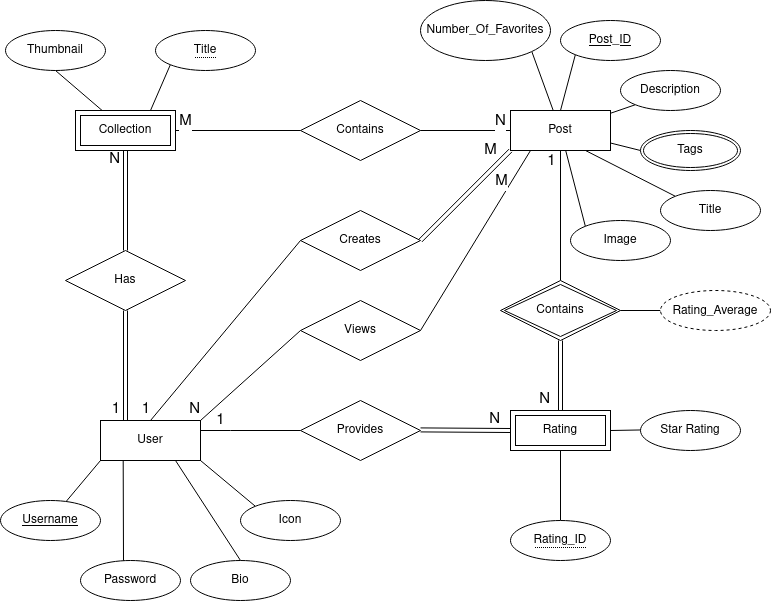

The diagram above was exported from draw.io. Its source (the exported page's mxGraphModel, read from the mxfile embedded in the PNG):
<mxGraphModel dx="1673" dy="1065" grid="1" gridSize="10" guides="1" tooltips="1" connect="1" arrows="1" fold="1" page="1" pageScale="1" pageWidth="850" pageHeight="1100" math="0" shadow="0" extFonts="Permanent Marker^https://fonts.googleapis.com/css?family=Permanent+Marker">
  <root>
    <mxCell id="0" />
    <mxCell id="1" parent="0" />
    <mxCell id="ItX81-3eOzFfDGoBM2b2-10" style="edgeStyle=none;rounded=0;orthogonalLoop=1;jettySize=auto;html=1;exitX=0;exitY=1;exitDx=0;exitDy=0;endArrow=none;endFill=0;" edge="1" parent="1" source="N4-wVPKcy61ykKLJicHw-1" target="mGOzLqu8qX3mtDK5Lma8-2">
      <mxGeometry relative="1" as="geometry" />
    </mxCell>
    <mxCell id="ItX81-3eOzFfDGoBM2b2-11" style="edgeStyle=none;rounded=0;orthogonalLoop=1;jettySize=auto;html=1;exitX=0.75;exitY=1;exitDx=0;exitDy=0;entryX=0.5;entryY=0;entryDx=0;entryDy=0;endArrow=none;endFill=0;" edge="1" parent="1" source="N4-wVPKcy61ykKLJicHw-1" target="mGOzLqu8qX3mtDK5Lma8-3">
      <mxGeometry relative="1" as="geometry" />
    </mxCell>
    <mxCell id="ItX81-3eOzFfDGoBM2b2-12" style="edgeStyle=none;rounded=0;orthogonalLoop=1;jettySize=auto;html=1;exitX=0.227;exitY=0.968;exitDx=0;exitDy=0;endArrow=none;endFill=0;exitPerimeter=0;entryX=0.43;entryY=0.029;entryDx=0;entryDy=0;entryPerimeter=0;" edge="1" parent="1" source="N4-wVPKcy61ykKLJicHw-1" target="ItX81-3eOzFfDGoBM2b2-2">
      <mxGeometry relative="1" as="geometry" />
    </mxCell>
    <mxCell id="mGOzLqu8qX3mtDK5Lma8-5" style="rounded=0;orthogonalLoop=1;jettySize=auto;html=1;exitX=1;exitY=1;exitDx=0;exitDy=0;entryX=0;entryY=0;entryDx=0;entryDy=0;endArrow=none;endFill=0;" edge="1" parent="1" source="N4-wVPKcy61ykKLJicHw-1" target="mGOzLqu8qX3mtDK5Lma8-4">
      <mxGeometry relative="1" as="geometry" />
    </mxCell>
    <mxCell id="mGOzLqu8qX3mtDK5Lma8-12" style="edgeStyle=none;rounded=0;orthogonalLoop=1;jettySize=auto;html=1;exitX=1;exitY=0;exitDx=0;exitDy=0;entryX=0;entryY=0.5;entryDx=0;entryDy=0;endArrow=none;endFill=0;" edge="1" parent="1" source="N4-wVPKcy61ykKLJicHw-1" target="ItX81-3eOzFfDGoBM2b2-25">
      <mxGeometry relative="1" as="geometry" />
    </mxCell>
    <mxCell id="mGOzLqu8qX3mtDK5Lma8-13" style="edgeStyle=none;rounded=0;orthogonalLoop=1;jettySize=auto;html=1;exitX=0.5;exitY=0;exitDx=0;exitDy=0;entryX=0;entryY=0.5;entryDx=0;entryDy=0;endArrow=none;endFill=0;" edge="1" parent="1" source="N4-wVPKcy61ykKLJicHw-1" target="ItX81-3eOzFfDGoBM2b2-13">
      <mxGeometry relative="1" as="geometry" />
    </mxCell>
    <mxCell id="ItX81-3eOzFfDGoBM2b2-39" value="&lt;font style=&quot;font-size: 15px&quot;&gt;1&lt;/font&gt;" style="edgeStyle=none;rounded=0;orthogonalLoop=1;jettySize=auto;html=1;exitX=1;exitY=0.25;exitDx=0;exitDy=0;entryX=0;entryY=0.5;entryDx=0;entryDy=0;endArrow=none;endFill=0;" edge="1" parent="1" source="N4-wVPKcy61ykKLJicHw-1" target="ItX81-3eOzFfDGoBM2b2-38">
      <mxGeometry x="-0.6" y="10" relative="1" as="geometry">
        <Array as="points">
          <mxPoint x="270" y="530" />
        </Array>
        <mxPoint as="offset" />
      </mxGeometry>
    </mxCell>
    <mxCell id="N4-wVPKcy61ykKLJicHw-1" value="User" style="whiteSpace=wrap;html=1;align=center;" parent="1" vertex="1">
      <mxGeometry x="140" y="520" width="100" height="40" as="geometry" />
    </mxCell>
    <mxCell id="ItX81-3eOzFfDGoBM2b2-36" style="edgeStyle=none;rounded=0;orthogonalLoop=1;jettySize=auto;html=1;exitX=0.5;exitY=1;exitDx=0;exitDy=0;endArrow=none;endFill=0;" edge="1" parent="1" source="rA0DvX_-aAWTl-jhGnU4-2" target="ItX81-3eOzFfDGoBM2b2-35">
      <mxGeometry relative="1" as="geometry" />
    </mxCell>
    <mxCell id="ItX81-3eOzFfDGoBM2b2-58" value="1" style="edgeLabel;html=1;align=center;verticalAlign=middle;resizable=0;points=[];fontSize=15;" vertex="1" connectable="0" parent="ItX81-3eOzFfDGoBM2b2-36">
      <mxGeometry x="-0.702" relative="1" as="geometry">
        <mxPoint x="-10" y="-8" as="offset" />
      </mxGeometry>
    </mxCell>
    <mxCell id="rA0DvX_-aAWTl-jhGnU4-2" value="Post" style="whiteSpace=wrap;html=1;align=center;" vertex="1" parent="1">
      <mxGeometry x="550" y="210" width="100" height="40" as="geometry" />
    </mxCell>
    <mxCell id="ItX81-3eOzFfDGoBM2b2-1" value="Rating" style="shape=ext;margin=3;double=1;whiteSpace=wrap;html=1;align=center;" vertex="1" parent="1">
      <mxGeometry x="550" y="510" width="100" height="40" as="geometry" />
    </mxCell>
    <mxCell id="mGOzLqu8qX3mtDK5Lma8-2" value="&lt;u&gt;Username&lt;/u&gt;" style="ellipse;whiteSpace=wrap;html=1;align=center;" vertex="1" parent="1">
      <mxGeometry x="40" y="600" width="100" height="40" as="geometry" />
    </mxCell>
    <mxCell id="ItX81-3eOzFfDGoBM2b2-2" value="Password" style="ellipse;whiteSpace=wrap;html=1;align=center;" vertex="1" parent="1">
      <mxGeometry x="120" y="660" width="100" height="40" as="geometry" />
    </mxCell>
    <mxCell id="mGOzLqu8qX3mtDK5Lma8-3" value="Bio" style="ellipse;whiteSpace=wrap;html=1;align=center;" vertex="1" parent="1">
      <mxGeometry x="230" y="660" width="100" height="40" as="geometry" />
    </mxCell>
    <mxCell id="ItX81-3eOzFfDGoBM2b2-28" style="edgeStyle=none;rounded=0;orthogonalLoop=1;jettySize=auto;html=1;exitX=0;exitY=0.5;exitDx=0;exitDy=0;endArrow=none;endFill=0;" edge="1" parent="1" source="L1hS2x-c_sEVx6H2R_FT-1" target="rA0DvX_-aAWTl-jhGnU4-2">
      <mxGeometry relative="1" as="geometry" />
    </mxCell>
    <mxCell id="L1hS2x-c_sEVx6H2R_FT-1" value="Tags" style="ellipse;shape=doubleEllipse;margin=3;whiteSpace=wrap;html=1;align=center;" vertex="1" parent="1">
      <mxGeometry x="680" y="230" width="100" height="40" as="geometry" />
    </mxCell>
    <mxCell id="ItX81-3eOzFfDGoBM2b2-4" value="Has" style="shape=rhombus;perimeter=rhombusPerimeter;whiteSpace=wrap;html=1;align=center;" vertex="1" parent="1">
      <mxGeometry x="105" y="350" width="120" height="60" as="geometry" />
    </mxCell>
    <mxCell id="ItX81-3eOzFfDGoBM2b2-27" style="edgeStyle=none;rounded=0;orthogonalLoop=1;jettySize=auto;html=1;exitX=0;exitY=1;exitDx=0;exitDy=0;endArrow=none;endFill=0;" edge="1" parent="1" source="L1hS2x-c_sEVx6H2R_FT-2" target="rA0DvX_-aAWTl-jhGnU4-2">
      <mxGeometry relative="1" as="geometry" />
    </mxCell>
    <mxCell id="L1hS2x-c_sEVx6H2R_FT-2" value="Description" style="ellipse;whiteSpace=wrap;html=1;align=center;" vertex="1" parent="1">
      <mxGeometry x="660" y="170" width="100" height="40" as="geometry" />
    </mxCell>
    <mxCell id="mGOzLqu8qX3mtDK5Lma8-11" style="edgeStyle=none;rounded=0;orthogonalLoop=1;jettySize=auto;html=1;exitX=1;exitY=0.5;exitDx=0;exitDy=0;endArrow=none;endFill=0;" edge="1" parent="1" source="ItX81-3eOzFfDGoBM2b2-7" target="rA0DvX_-aAWTl-jhGnU4-2">
      <mxGeometry relative="1" as="geometry" />
    </mxCell>
    <mxCell id="ItX81-3eOzFfDGoBM2b2-53" value="N" style="edgeLabel;html=1;align=center;verticalAlign=middle;resizable=0;points=[];fontSize=15;" vertex="1" connectable="0" parent="mGOzLqu8qX3mtDK5Lma8-11">
      <mxGeometry x="0.4647" y="2" relative="1" as="geometry">
        <mxPoint x="14" y="-8" as="offset" />
      </mxGeometry>
    </mxCell>
    <mxCell id="ItX81-3eOzFfDGoBM2b2-7" value="Contains" style="shape=rhombus;perimeter=rhombusPerimeter;whiteSpace=wrap;html=1;align=center;" vertex="1" parent="1">
      <mxGeometry x="340" y="200" width="120" height="60" as="geometry" />
    </mxCell>
    <mxCell id="ItX81-3eOzFfDGoBM2b2-29" style="edgeStyle=none;rounded=0;orthogonalLoop=1;jettySize=auto;html=1;exitX=0;exitY=0;exitDx=0;exitDy=0;entryX=0.75;entryY=1;entryDx=0;entryDy=0;endArrow=none;endFill=0;" edge="1" parent="1" source="L1hS2x-c_sEVx6H2R_FT-3" target="rA0DvX_-aAWTl-jhGnU4-2">
      <mxGeometry relative="1" as="geometry" />
    </mxCell>
    <mxCell id="L1hS2x-c_sEVx6H2R_FT-3" value="Title" style="ellipse;whiteSpace=wrap;html=1;align=center;" vertex="1" parent="1">
      <mxGeometry x="700" y="290" width="100" height="40" as="geometry" />
    </mxCell>
    <mxCell id="ItX81-3eOzFfDGoBM2b2-30" style="edgeStyle=none;rounded=0;orthogonalLoop=1;jettySize=auto;html=1;exitX=0;exitY=0;exitDx=0;exitDy=0;endArrow=none;endFill=0;" edge="1" parent="1" source="L1hS2x-c_sEVx6H2R_FT-4" target="rA0DvX_-aAWTl-jhGnU4-2">
      <mxGeometry relative="1" as="geometry" />
    </mxCell>
    <mxCell id="L1hS2x-c_sEVx6H2R_FT-4" value="Image" style="ellipse;whiteSpace=wrap;html=1;align=center;" vertex="1" parent="1">
      <mxGeometry x="610" y="320" width="100" height="40" as="geometry" />
    </mxCell>
    <mxCell id="mGOzLqu8qX3mtDK5Lma8-4" value="Icon" style="ellipse;whiteSpace=wrap;html=1;align=center;" vertex="1" parent="1">
      <mxGeometry x="280" y="600" width="100" height="40" as="geometry" />
    </mxCell>
    <mxCell id="ItX81-3eOzFfDGoBM2b2-43" style="edgeStyle=none;rounded=0;orthogonalLoop=1;jettySize=auto;html=1;exitX=0.5;exitY=0;exitDx=0;exitDy=0;endArrow=none;endFill=0;" edge="1" parent="1" target="ItX81-3eOzFfDGoBM2b2-1">
      <mxGeometry relative="1" as="geometry" />
    </mxCell>
    <mxCell id="ItX81-3eOzFfDGoBM2b2-13" value="Creates" style="shape=rhombus;perimeter=rhombusPerimeter;whiteSpace=wrap;html=1;align=center;" vertex="1" parent="1">
      <mxGeometry x="340" y="310" width="120" height="60" as="geometry" />
    </mxCell>
    <mxCell id="ItX81-3eOzFfDGoBM2b2-44" style="edgeStyle=none;rounded=0;orthogonalLoop=1;jettySize=auto;html=1;exitX=0.014;exitY=0.486;exitDx=0;exitDy=0;entryX=1;entryY=0.5;entryDx=0;entryDy=0;endArrow=none;endFill=0;exitPerimeter=0;" edge="1" parent="1" source="L1hS2x-c_sEVx6H2R_FT-6" target="ItX81-3eOzFfDGoBM2b2-1">
      <mxGeometry relative="1" as="geometry" />
    </mxCell>
    <mxCell id="L1hS2x-c_sEVx6H2R_FT-6" value="Star Rating" style="ellipse;whiteSpace=wrap;html=1;align=center;" vertex="1" parent="1">
      <mxGeometry x="680" y="510" width="100" height="40" as="geometry" />
    </mxCell>
    <mxCell id="mGOzLqu8qX3mtDK5Lma8-7" style="edgeStyle=none;rounded=0;orthogonalLoop=1;jettySize=auto;html=1;exitX=0.5;exitY=1;exitDx=0;exitDy=0;endArrow=none;endFill=0;" edge="1" parent="1" source="ItX81-3eOzFfDGoBM2b2-16" target="ItX81-3eOzFfDGoBM2b2-19">
      <mxGeometry relative="1" as="geometry" />
    </mxCell>
    <mxCell id="ItX81-3eOzFfDGoBM2b2-16" value="Thumbnail" style="ellipse;whiteSpace=wrap;html=1;align=center;" vertex="1" parent="1">
      <mxGeometry x="45" y="130" width="100" height="40" as="geometry" />
    </mxCell>
    <mxCell id="mGOzLqu8qX3mtDK5Lma8-10" style="edgeStyle=none;rounded=0;orthogonalLoop=1;jettySize=auto;html=1;exitX=1;exitY=0.5;exitDx=0;exitDy=0;entryX=0;entryY=0.5;entryDx=0;entryDy=0;endArrow=none;endFill=0;" edge="1" parent="1" source="ItX81-3eOzFfDGoBM2b2-19" target="ItX81-3eOzFfDGoBM2b2-7">
      <mxGeometry relative="1" as="geometry" />
    </mxCell>
    <mxCell id="ItX81-3eOzFfDGoBM2b2-52" value="M" style="edgeLabel;html=1;align=center;verticalAlign=middle;resizable=0;points=[];fontSize=15;" vertex="1" connectable="0" parent="mGOzLqu8qX3mtDK5Lma8-10">
      <mxGeometry x="-0.2839" y="2" relative="1" as="geometry">
        <mxPoint x="-35" y="-8" as="offset" />
      </mxGeometry>
    </mxCell>
    <mxCell id="ItX81-3eOzFfDGoBM2b2-19" value="Collection" style="shape=ext;margin=3;double=1;whiteSpace=wrap;html=1;align=center;" vertex="1" parent="1">
      <mxGeometry x="115" y="210" width="100" height="40" as="geometry" />
    </mxCell>
    <mxCell id="mGOzLqu8qX3mtDK5Lma8-8" style="edgeStyle=none;rounded=0;orthogonalLoop=1;jettySize=auto;html=1;exitX=0;exitY=1;exitDx=0;exitDy=0;entryX=0.75;entryY=0;entryDx=0;entryDy=0;endArrow=none;endFill=0;" edge="1" parent="1" source="ItX81-3eOzFfDGoBM2b2-21" target="ItX81-3eOzFfDGoBM2b2-19">
      <mxGeometry relative="1" as="geometry">
        <mxPoint x="285" y="170" as="sourcePoint" />
      </mxGeometry>
    </mxCell>
    <mxCell id="ItX81-3eOzFfDGoBM2b2-21" value="&lt;span style=&quot;border-bottom: 1px dotted&quot;&gt;Title&lt;/span&gt;" style="ellipse;whiteSpace=wrap;html=1;align=center;" vertex="1" parent="1">
      <mxGeometry x="195" y="130" width="100" height="40" as="geometry" />
    </mxCell>
    <mxCell id="ItX81-3eOzFfDGoBM2b2-23" value="" style="edgeStyle=none;rounded=0;orthogonalLoop=1;jettySize=auto;html=1;endArrow=none;endFill=0;" edge="1" parent="1">
      <mxGeometry relative="1" as="geometry">
        <mxPoint x="310" y="140" as="sourcePoint" />
        <mxPoint x="310" y="140" as="targetPoint" />
      </mxGeometry>
    </mxCell>
    <mxCell id="mGOzLqu8qX3mtDK5Lma8-14" style="edgeStyle=none;rounded=0;orthogonalLoop=1;jettySize=auto;html=1;exitX=1;exitY=0.5;exitDx=0;exitDy=0;endArrow=none;endFill=0;" edge="1" parent="1" source="ItX81-3eOzFfDGoBM2b2-25">
      <mxGeometry relative="1" as="geometry">
        <mxPoint x="570" y="250" as="targetPoint" />
      </mxGeometry>
    </mxCell>
    <mxCell id="ItX81-3eOzFfDGoBM2b2-25" value="Views" style="shape=rhombus;perimeter=rhombusPerimeter;whiteSpace=wrap;html=1;align=center;" vertex="1" parent="1">
      <mxGeometry x="340" y="400" width="120" height="60" as="geometry" />
    </mxCell>
    <mxCell id="ItX81-3eOzFfDGoBM2b2-32" style="edgeStyle=none;rounded=0;orthogonalLoop=1;jettySize=auto;html=1;exitX=0;exitY=1;exitDx=0;exitDy=0;endArrow=none;endFill=0;entryX=0.5;entryY=0;entryDx=0;entryDy=0;" edge="1" parent="1" source="ItX81-3eOzFfDGoBM2b2-31" target="rA0DvX_-aAWTl-jhGnU4-2">
      <mxGeometry relative="1" as="geometry">
        <mxPoint x="600" y="207" as="targetPoint" />
      </mxGeometry>
    </mxCell>
    <mxCell id="ItX81-3eOzFfDGoBM2b2-31" value="&lt;font style=&quot;font-size: 12px&quot;&gt;&lt;u&gt;Post_ID&lt;/u&gt;&lt;/font&gt;" style="ellipse;whiteSpace=wrap;html=1;align=center;" vertex="1" parent="1">
      <mxGeometry x="600" y="120" width="100" height="40" as="geometry" />
    </mxCell>
    <mxCell id="ItX81-3eOzFfDGoBM2b2-64" style="edgeStyle=none;rounded=0;orthogonalLoop=1;jettySize=auto;html=1;exitX=1;exitY=0.5;exitDx=0;exitDy=0;fontSize=15;endArrow=none;endFill=0;" edge="1" parent="1" source="ItX81-3eOzFfDGoBM2b2-35" target="ItX81-3eOzFfDGoBM2b2-63">
      <mxGeometry relative="1" as="geometry" />
    </mxCell>
    <mxCell id="ItX81-3eOzFfDGoBM2b2-35" value="Contains" style="shape=rhombus;double=1;perimeter=rhombusPerimeter;whiteSpace=wrap;html=1;align=center;" vertex="1" parent="1">
      <mxGeometry x="540" y="380" width="120" height="60" as="geometry" />
    </mxCell>
    <mxCell id="ItX81-3eOzFfDGoBM2b2-38" value="Provides" style="shape=rhombus;perimeter=rhombusPerimeter;whiteSpace=wrap;html=1;align=center;" vertex="1" parent="1">
      <mxGeometry x="340" y="500" width="120" height="60" as="geometry" />
    </mxCell>
    <mxCell id="ItX81-3eOzFfDGoBM2b2-47" style="edgeStyle=none;rounded=0;orthogonalLoop=1;jettySize=auto;html=1;exitX=0.5;exitY=0;exitDx=0;exitDy=0;entryX=0.5;entryY=1;entryDx=0;entryDy=0;endArrow=none;endFill=0;" edge="1" parent="1" source="ItX81-3eOzFfDGoBM2b2-46" target="ItX81-3eOzFfDGoBM2b2-1">
      <mxGeometry relative="1" as="geometry" />
    </mxCell>
    <mxCell id="ItX81-3eOzFfDGoBM2b2-46" value="&lt;span style=&quot;border-bottom: 1px dotted&quot;&gt;Rating_ID&lt;/span&gt;" style="ellipse;whiteSpace=wrap;html=1;align=center;" vertex="1" parent="1">
      <mxGeometry x="550" y="620" width="100" height="40" as="geometry" />
    </mxCell>
    <mxCell id="ItX81-3eOzFfDGoBM2b2-48" value="" style="shape=link;html=1;rounded=0;endArrow=none;endFill=0;entryX=0.5;entryY=1;entryDx=0;entryDy=0;" edge="1" parent="1" target="ItX81-3eOzFfDGoBM2b2-4">
      <mxGeometry relative="1" as="geometry">
        <mxPoint x="165" y="520" as="sourcePoint" />
        <mxPoint x="325" y="520" as="targetPoint" />
      </mxGeometry>
    </mxCell>
    <mxCell id="ItX81-3eOzFfDGoBM2b2-49" value="1" style="resizable=0;html=1;align=right;verticalAlign=bottom;fontSize=15;" connectable="0" vertex="1" parent="ItX81-3eOzFfDGoBM2b2-48">
      <mxGeometry x="1" relative="1" as="geometry">
        <mxPoint x="-5" y="110" as="offset" />
      </mxGeometry>
    </mxCell>
    <mxCell id="ItX81-3eOzFfDGoBM2b2-50" value="" style="shape=link;html=1;rounded=0;endArrow=none;endFill=0;exitX=0.5;exitY=0;exitDx=0;exitDy=0;" edge="1" parent="1" source="ItX81-3eOzFfDGoBM2b2-4" target="ItX81-3eOzFfDGoBM2b2-19">
      <mxGeometry relative="1" as="geometry">
        <mxPoint x="160" y="350" as="sourcePoint" />
        <mxPoint x="163" y="249" as="targetPoint" />
      </mxGeometry>
    </mxCell>
    <mxCell id="ItX81-3eOzFfDGoBM2b2-51" value="N" style="resizable=0;html=1;align=right;verticalAlign=bottom;fontSize=15;" connectable="0" vertex="1" parent="ItX81-3eOzFfDGoBM2b2-50">
      <mxGeometry x="1" relative="1" as="geometry">
        <mxPoint x="-5" y="20" as="offset" />
      </mxGeometry>
    </mxCell>
    <mxCell id="ItX81-3eOzFfDGoBM2b2-54" value="" style="shape=link;html=1;rounded=0;fontSize=15;endArrow=none;endFill=0;" edge="1" parent="1" source="ItX81-3eOzFfDGoBM2b2-1">
      <mxGeometry relative="1" as="geometry">
        <mxPoint x="440" y="410" as="sourcePoint" />
        <mxPoint x="600" y="440" as="targetPoint" />
      </mxGeometry>
    </mxCell>
    <mxCell id="mGOzLqu8qX3mtDK5Lma8-18" value="" style="shape=link;html=1;rounded=0;endArrow=none;endFill=0;entryX=1;entryY=0.5;entryDx=0;entryDy=0;" edge="1" parent="1">
      <mxGeometry relative="1" as="geometry">
        <mxPoint x="460" y="340" as="sourcePoint" />
        <mxPoint x="550" y="250" as="targetPoint" />
      </mxGeometry>
    </mxCell>
    <mxCell id="MTI9m02l-Mh_PS7W-RgM-3" value="1" style="resizable=0;html=1;align=right;verticalAlign=bottom;fontSize=15;" connectable="0" vertex="1" parent="1">
      <mxGeometry x="190" y="520.0042857142857" as="geometry" />
    </mxCell>
    <mxCell id="MTI9m02l-Mh_PS7W-RgM-4" value="N" style="resizable=0;html=1;align=right;verticalAlign=bottom;fontSize=15;" connectable="0" vertex="1" parent="1">
      <mxGeometry x="240" y="520" as="geometry" />
    </mxCell>
    <mxCell id="ItX81-3eOzFfDGoBM2b2-62" style="edgeStyle=none;rounded=0;orthogonalLoop=1;jettySize=auto;html=1;exitX=1;exitY=1;exitDx=0;exitDy=0;fontSize=15;endArrow=none;endFill=0;" edge="1" parent="1" source="ItX81-3eOzFfDGoBM2b2-61" target="rA0DvX_-aAWTl-jhGnU4-2">
      <mxGeometry relative="1" as="geometry" />
    </mxCell>
    <mxCell id="ItX81-3eOzFfDGoBM2b2-61" value="Number_Of_Favorites " style="ellipse;whiteSpace=wrap;html=1;align=center;" vertex="1" parent="1">
      <mxGeometry x="460" y="100" width="130" height="60" as="geometry" />
    </mxCell>
    <mxCell id="MTI9m02l-Mh_PS7W-RgM-5" value="N" style="resizable=0;html=1;align=right;verticalAlign=bottom;fontSize=15;" connectable="0" vertex="1" parent="1">
      <mxGeometry x="590" y="510" as="geometry" />
    </mxCell>
    <mxCell id="MTI9m02l-Mh_PS7W-RgM-6" value="M" style="edgeLabel;html=1;align=center;verticalAlign=middle;resizable=0;points=[];fontSize=15;" connectable="0" vertex="1" parent="1">
      <mxGeometry x="225" y="229.9999999999999" as="geometry">
        <mxPoint x="304" y="19" as="offset" />
      </mxGeometry>
    </mxCell>
    <mxCell id="MTI9m02l-Mh_PS7W-RgM-7" value="M" style="edgeLabel;html=1;align=center;verticalAlign=middle;resizable=0;points=[];fontSize=15;" connectable="0" vertex="1" parent="1">
      <mxGeometry x="540" y="279.9999999999999" as="geometry" />
    </mxCell>
    <mxCell id="ItX81-3eOzFfDGoBM2b2-63" value="&lt;font style=&quot;font-size: 12px&quot;&gt;Rating_Average&lt;/font&gt;" style="ellipse;whiteSpace=wrap;html=1;align=center;dashed=1;fontSize=15;" vertex="1" parent="1">
      <mxGeometry x="700" y="390" width="110" height="40" as="geometry" />
    </mxCell>
    <mxCell id="ItX81-3eOzFfDGoBM2b2-65" value="" style="shape=link;html=1;rounded=0;fontSize=15;endArrow=none;endFill=0;entryX=0;entryY=0.5;entryDx=0;entryDy=0;" edge="1" parent="1" target="ItX81-3eOzFfDGoBM2b2-1">
      <mxGeometry relative="1" as="geometry">
        <mxPoint x="460" y="529.41" as="sourcePoint" />
        <mxPoint x="620" y="529.41" as="targetPoint" />
      </mxGeometry>
    </mxCell>
    <mxCell id="MTI9m02l-Mh_PS7W-RgM-9" value="N" style="resizable=0;html=1;align=right;verticalAlign=bottom;fontSize=15;" connectable="0" vertex="1" parent="1">
      <mxGeometry x="540" y="530" as="geometry" />
    </mxCell>
  </root>
</mxGraphModel>